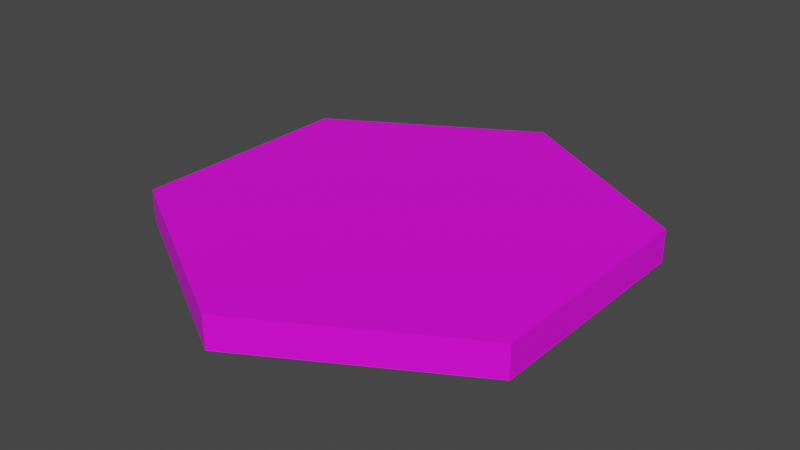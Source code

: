 # Source: Helipuerto.blend  (saved by Blender 3.6.11; exported with 4.5.12 LTS)
import bpy
from mathutils import Matrix  # noqa: F401  (used for matrix-valued properties, if any)

bpy.ops.wm.read_factory_settings(use_empty=True)
scene = bpy.context.scene
scene.name = 'Scene'

# ---- collections
col_collection = bpy.data.collections.new('Collection'); scene.collection.children.link(col_collection)

# ---- images (referenced by path relative to the original .blend; pixels are not part of the script)
import os
ASSET_DIR = os.environ.get("B2B_ASSET_DIR", "")  # directory of the original .blend (textures are referenced by path, not embedded)
HERE = os.path.dirname(os.path.abspath(__file__))  # packed textures are extracted next to this script under _unpacked/

def load_image(name, relpath, width, height, colorspace="sRGB"):
    """Load a texture the original file referenced (path relative to the .blend, or extracted next to this script)."""
    p = next((c for c in (os.path.join(HERE, relpath), os.path.join(ASSET_DIR, relpath)) if relpath and os.path.exists(c)), "")
    if p:
        img = bpy.data.images.load(p, check_existing=True)
        img.name = name
    else:  # same state as the original file: an image datablock whose file is absent (Cycles renders it pink)
        img = bpy.data.images.new(name, width, height)
        img.source = "FILE"
        img.filepath = "//" + (relpath or name)
    img.colorspace_settings.name = colorspace
    return img
img_texturahelipuerto_png = load_image('TexturaHelipuerto.png', 'TexturaHelipuerto.png', 1024, 1024, 'sRGB')

# ---- materials (node trees are filled in below, after node groups)
mat_helipuerto = bpy.data.materials.new('Helipuerto')
mat_helipuerto.use_transparent_shadow = False

# ---- material node trees
mat_helipuerto.use_nodes = True; mat_helipuerto.node_tree.nodes.clear()
_N = mat_helipuerto.node_tree.nodes; _L = mat_helipuerto.node_tree.links
n0 = _N.new('ShaderNodeBsdfPrincipled'); n0.name = 'Principled BSDF'; n0.location = (10, 300)
n0.distribution = 'GGX'
n0.subsurface_method = 'RANDOM_WALK_SKIN'
n0.inputs[3].default_value = 1.45
n0.inputs[27].default_value = (0.0, 0.0, 0.0, 1.0)
n0.inputs[28].default_value = 1.0
n1 = _N.new('ShaderNodeOutputMaterial'); n1.name = 'Material Output'; n1.location = (300, 300)
n2 = _N.new('ShaderNodeTexImage'); n2.name = 'Image Texture'; n2.location = (-280, 278)
n2.image = img_texturahelipuerto_png
_L.new(n0.outputs[0], n1.inputs[0])
_L.new(n2.outputs[0], n0.inputs[0])
n1.is_active_output = True

# ---- world
world_world = bpy.data.worlds.new('World'); scene.world = world_world
world_world.use_nodes = True; world_world.node_tree.nodes.clear()
_N = world_world.node_tree.nodes; _L = world_world.node_tree.links
n0 = _N.new('ShaderNodeOutputWorld'); n0.name = 'World Output'; n0.location = (300, 300)
n1 = _N.new('ShaderNodeBackground'); n1.name = 'Background'; n1.location = (10, 300)
n1.inputs[0].default_value = (0.05088, 0.05088, 0.05088, 1.0)
_L.new(n1.outputs[0], n0.inputs[0])
n0.is_active_output = True
world_world.color = (0.05088, 0.05088, 0.05088)
world_world.use_sun_shadow = False
world_world.sun_shadow_jitter_overblur = 0.0

# ---- meshes
me_circle = bpy.data.meshes.new('Circle')
me_circle.from_pydata([(0.0, 1.8, 0.0), (-1.559, 0.9, 0.0), (-1.559, -0.9, 0.0), (0.0, -1.8, 0.0), (1.559, -0.9, 0.0), (1.559, 0.9, 0.0), (0.0, 1.8, 0.25), (-1.559, 0.9, 0.25), (-1.559, -0.9, 0.25), (0.0, -1.8, 0.25), (1.559, -0.9, 0.25), (1.559, 0.9, 0.25)], [], [(1, 0, 5, 4, 3, 2), (7, 8, 9, 10, 11, 6), (4, 5, 11, 10), (2, 3, 9, 8), (0, 1, 7, 6), (5, 0, 6, 11), (3, 4, 10, 9), (1, 2, 8, 7)])
_uv = me_circle.uv_layers.new(name='UVMap')
_uv.uv.foreach_set('vector', [0.1991, 0.6737, 0.5, 0.8474, 0.8009, 0.6737, 0.8009, 0.3263, 0.5, 0.1526, 0.1991, 0.3263, 0.1991, 0.6737, 0.1991, 0.3263, 0.5, 0.1526, 0.8009, 0.3263, 0.8009, 0.6737, 0.5, 0.8474, 0.3126, 0.0247, 0.66, 0.0247, 0.66, 0.07295, 0.3126, 0.07295, 0.1855, 0.0247, 0.4863, 0.0247, 0.4863, 0.07295, 0.1855, 0.07295, 0.4863, 0.0247, 0.1855, 0.0247, 0.1855, 0.07295, 0.4863, 0.07295, 0.7872, 0.0247, 0.4863, 0.0247, 0.4863, 0.07295, 0.7872, 0.07295, 0.4863, 0.0247, 0.7872, 0.0247, 0.7872, 0.07295, 0.4863, 0.07295, 0.66, 0.0247, 0.3126, 0.0247, 0.3126, 0.07295, 0.66, 0.07295])
me_circle.materials.append(mat_helipuerto)
me_circle.update()

# ---- objects
ob_circle = bpy.data.objects.new('Circle', me_circle)

# ---- transforms, parenting, visibility, modifiers, constraints
ob_circle.location = (0.0, 0.0, 0.0)
ob_circle.scale = (4.0, 4.0, 4.0)

# ---- collection membership
col_collection.objects.link(ob_circle)

# ---- scene / render settings (as saved in the file)
scene.frame_start = 1; scene.frame_end = 250; scene.frame_set(1)
scene.render.engine = 'BLENDER_EEVEE_NEXT'
scene.cycles.sampling_pattern = 'TABULATED_SOBOL'
scene.view_settings.view_transform = 'Filmic'
bpy.context.view_layer.update()

# ---- added for rendering (the .blend has no active camera and no usable light): camera, sun
cam_auto = bpy.data.cameras.new('AutoCamera')
cam_auto.lens = 50.0
cam_auto.sensor_width = 36.0
cam_auto.clip_end = 1000.0
ob_auto_camera = bpy.data.objects.new('AutoCamera', cam_auto)
scene.collection.objects.link(ob_auto_camera)
ob_auto_camera.location = (17.6493, -21.1791, 14.6194)
ob_auto_camera.rotation_euler = (1.09748, -7.21219e-08, 0.694738)
scene.camera = ob_auto_camera
light_auto_sun = bpy.data.lights.new('AutoSun', 'SUN')
light_auto_sun.energy = 3.0
light_auto_sun.angle = 0.0523599
ob_auto_sun = bpy.data.objects.new('AutoSun', light_auto_sun)
scene.collection.objects.link(ob_auto_sun)
ob_auto_sun.rotation_euler = (0.872665, 0.174533, 0.523599)
bpy.context.view_layer.update()
